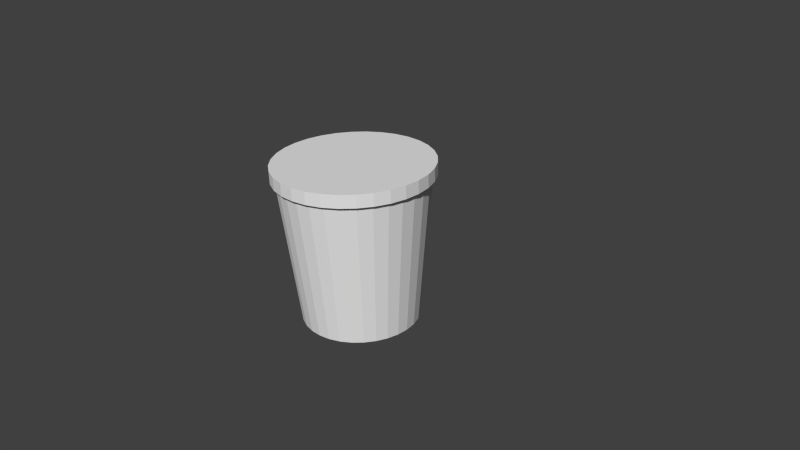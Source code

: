 # Source: insucream.blend  (saved by Blender 2.68.0; exported with 4.5.12 LTS)
import bpy
from mathutils import Matrix  # noqa: F401  (used for matrix-valued properties, if any)

bpy.ops.wm.read_factory_settings(use_empty=True)
scene = bpy.context.scene
scene.name = 'Scene'

# ---- collections
col_collection_1 = bpy.data.collections.new('Collection 1'); scene.collection.children.link(col_collection_1)

# ---- materials (node trees are filled in below, after node groups)
mat_material = bpy.data.materials.new('Material')
mat_material.alpha_threshold = 0.0
mat_material.use_transparent_shadow = False
mat_material.roughness = 0.5
mat_material.line_color = (0.0, 0.0, 0.0, 1.0)

# ---- material node trees

# ---- world
world_world = bpy.data.worlds.new('World'); scene.world = world_world
world_world.color = (0.05088, 0.05088, 0.05088)
world_world.use_sun_shadow = False
world_world.sun_shadow_jitter_overblur = 0.0
world_world.cycles.sampling_method = 'MANUAL'
world_world.cycles.sample_map_resolution = 256

# ---- cameras
cam_camera = bpy.data.cameras.new('Camera')
cam_camera.clip_end = 100.0
cam_camera.lens = 35.0
cam_camera.sensor_width = 32.0
cam_camera.sensor_height = 18.0
cam_camera.ortho_scale = 7.314
cam_camera.dof.focus_distance = 0.0
cam_camera.dof.aperture_fstop = 128.0

# ---- meshes
me_cylinder = bpy.data.meshes.new('Cylinder')
me_cylinder.from_pydata([(-1.88e-08, 0.8, -1.543), (-4.255e-08, 1.0, 0.4566), (0.1561, 0.7846, -1.543), (0.1951, 0.9808, 0.4566), (0.3061, 0.7391, -1.543), (0.3827, 0.9239, 0.4566), (0.4445, 0.6652, -1.543), (0.5556, 0.8315, 0.4566), (0.5657, 0.5657, -1.543), (0.7071, 0.7071, 0.4566), (0.6652, 0.4445, -1.543), (0.8315, 0.5556, 0.4566), (0.7391, 0.3061, -1.543), (0.9239, 0.3827, 0.4566), (0.7846, 0.1561, -1.543), (0.9808, 0.1951, 0.4566), (0.8, -1.853e-07, -1.543), (1.0, -2.3e-07, 0.4566), (0.7846, -0.1561, -1.543), (0.9808, -0.1951, 0.4566), (0.7391, -0.3061, -1.543), (0.9239, -0.3827, 0.4566), (0.6652, -0.4445, -1.543), (0.8315, -0.5556, 0.4566), (0.5657, -0.5657, -1.543), (0.7071, -0.7071, 0.4566), (0.4445, -0.6652, -1.543), (0.5556, -0.8315, 0.4566), (0.3061, -0.7391, -1.543), (0.3827, -0.9239, 0.4566), (0.1561, -0.7846, -1.543), (0.1951, -0.9808, 0.4566), (-2.795e-07, -0.8, -1.543), (-3.684e-07, -1.0, 0.4566), (-0.1561, -0.7846, -1.543), (-0.1951, -0.9808, 0.4566), (-0.3061, -0.7391, -1.543), (-0.3827, -0.9239, 0.4566), (-0.4445, -0.6652, -1.543), (-0.5556, -0.8315, 0.4566), (-0.5657, -0.5657, -1.543), (-0.7071, -0.7071, 0.4566), (-0.6652, -0.4445, -1.543), (-0.8315, -0.5556, 0.4566), (-0.7391, -0.3061, -1.543), (-0.9239, -0.3827, 0.4566), (-0.7846, -0.1561, -1.543), (-0.9808, -0.1951, 0.4566), (-0.8, 5.299e-07, -1.543), (-1.0, 6.64e-07, 0.4566), (-0.7846, 0.1561, -1.543), (-0.9808, 0.1951, 0.4566), (-0.7391, 0.3061, -1.543), (-0.9239, 0.3827, 0.4566), (-0.6652, 0.4445, -1.543), (-0.8315, 0.5556, 0.4566), (-0.5657, 0.5657, -1.543), (-0.7071, 0.7071, 0.4566), (-0.4445, 0.6652, -1.543), (-0.5556, 0.8315, 0.4566), (-0.3061, 0.7391, -1.543), (-0.3827, 0.9239, 0.4566), (-0.1561, 0.7846, -1.543), (-0.1951, 0.9808, 0.4566), (-4.965e-08, 1.06, 0.4566), (0.2067, 1.039, 0.4566), (0.4055, 0.979, 0.4566), (0.5887, 0.8811, 0.4566), (0.7493, 0.7493, 0.4566), (0.8811, 0.5887, 0.4566), (0.979, 0.4055, 0.4566), (1.039, 0.2067, 0.4566), (1.06, -2.375e-07, 0.4566), (1.039, -0.2067, 0.4566), (0.979, -0.4055, 0.4566), (0.8811, -0.5887, 0.4566), (0.7493, -0.7493, 0.4566), (0.5887, -0.8811, 0.4566), (0.4055, -0.979, 0.4566), (0.2067, -1.039, 0.4566), (-3.949e-07, -1.06, 0.4566), (-0.2067, -1.039, 0.4566), (-0.4055, -0.979, 0.4566), (-0.5887, -0.8811, 0.4566), (-0.7493, -0.7493, 0.4566), (-0.8811, -0.5887, 0.4566), (-0.979, -0.4055, 0.4566), (-1.039, -0.2067, 0.4566), (-1.06, 7.013e-07, 0.4566), (-1.039, 0.2067, 0.4566), (-0.979, 0.4055, 0.4566), (-0.8811, 0.5887, 0.4566), (-0.7493, 0.7493, 0.4566), (-0.5887, 0.8811, 0.4566), (-0.4055, 0.979, 0.4566), (-0.2067, 1.039, 0.4566), (-4.965e-08, 1.06, 0.6303), (0.2067, 1.039, 0.6303), (0.4055, 0.979, 0.6303), (0.5887, 0.8811, 0.6303), (0.7493, 0.7493, 0.6303), (0.8811, 0.5887, 0.6303), (0.979, 0.4055, 0.6303), (1.039, 0.2067, 0.6303), (1.06, -2.375e-07, 0.6303), (1.039, -0.2067, 0.6303), (0.979, -0.4055, 0.6303), (0.8811, -0.5887, 0.6303), (0.7493, -0.7493, 0.6303), (0.5887, -0.8811, 0.6303), (0.4055, -0.979, 0.6303), (0.2067, -1.039, 0.6303), (-3.949e-07, -1.06, 0.6303), (-0.2067, -1.039, 0.6303), (-0.4055, -0.979, 0.6303), (-0.5887, -0.8811, 0.6303), (-0.7493, -0.7493, 0.6303), (-0.8811, -0.5887, 0.6303), (-0.979, -0.4055, 0.6303), (-1.039, -0.2067, 0.6303), (-1.06, 7.013e-07, 0.6303), (-1.039, 0.2067, 0.6303), (-0.979, 0.4055, 0.6303), (-0.8811, 0.5887, 0.6303), (-0.7493, 0.7493, 0.6303), (-0.5887, 0.8811, 0.6303), (-0.4055, 0.979, 0.6303), (-0.2067, 1.039, 0.6303)], [], [(0, 1, 3, 2), (2, 3, 5, 4), (4, 5, 7, 6), (6, 7, 9, 8), (8, 9, 11, 10), (10, 11, 13, 12), (12, 13, 15, 14), (14, 15, 17, 16), (16, 17, 19, 18), (18, 19, 21, 20), (20, 21, 23, 22), (22, 23, 25, 24), (24, 25, 27, 26), (26, 27, 29, 28), (28, 29, 31, 30), (30, 31, 33, 32), (32, 33, 35, 34), (34, 35, 37, 36), (36, 37, 39, 38), (38, 39, 41, 40), (40, 41, 43, 42), (42, 43, 45, 44), (44, 45, 47, 46), (46, 47, 49, 48), (48, 49, 51, 50), (50, 51, 53, 52), (52, 53, 55, 54), (54, 55, 57, 56), (56, 57, 59, 58), (58, 59, 61, 60), (55, 53, 90, 91), (62, 63, 1, 0), (60, 61, 63, 62), (0, 2, 4, 6, 8, 10, 12, 14, 16, 18, 20, 22, 24, 26, 28, 30, 32, 34, 36, 38, 40, 42, 44, 46, 48, 50, 52, 54, 56, 58, 60, 62), (86, 85, 117, 118), (31, 29, 78, 79), (7, 5, 66, 67), (45, 43, 85, 86), (21, 19, 73, 74), (59, 57, 92, 93), (35, 33, 80, 81), (11, 9, 68, 69), (49, 47, 87, 88), (25, 23, 75, 76), (63, 61, 94, 95), (39, 37, 82, 83), (15, 13, 70, 71), (53, 51, 89, 90), (29, 27, 77, 78), (5, 3, 65, 66), (43, 41, 84, 85), (19, 17, 72, 73), (57, 55, 91, 92), (33, 31, 79, 80), (9, 7, 67, 68), (47, 45, 86, 87), (3, 1, 64, 65), (23, 21, 74, 75), (61, 59, 93, 94), (37, 35, 81, 82), (13, 11, 69, 70), (51, 49, 88, 89), (27, 25, 76, 77), (1, 63, 95, 64), (41, 39, 83, 84), (17, 15, 71, 72), (97, 96, 127, 126, 125, 124, 123, 122, 121, 120, 119, 118, 117, 116, 115, 114, 113, 112, 111, 110, 109, 108, 107, 106, 105, 104, 103, 102, 101, 100, 99, 98), (81, 80, 112, 113), (76, 75, 107, 108), (71, 70, 102, 103), (66, 65, 97, 98), (92, 91, 123, 124), (87, 86, 118, 119), (82, 81, 113, 114), (77, 76, 108, 109), (72, 71, 103, 104), (67, 66, 98, 99), (93, 92, 124, 125), (88, 87, 119, 120), (83, 82, 114, 115), (78, 77, 109, 110), (73, 72, 104, 105), (68, 67, 99, 100), (94, 93, 125, 126), (89, 88, 120, 121), (84, 83, 115, 116), (79, 78, 110, 111), (74, 73, 105, 106), (69, 68, 100, 101), (95, 94, 126, 127), (90, 89, 121, 122), (85, 84, 116, 117), (80, 79, 111, 112), (75, 74, 106, 107), (70, 69, 101, 102), (65, 64, 96, 97), (64, 95, 127, 96), (91, 90, 122, 123)])
_uv = me_cylinder.uv_layers.new(name='UVMap')
_uv.uv.foreach_set('vector', [0.5121, 0.366, 0.5074, 0.0001096, 0.5431, 0.0, 0.5407, 0.3659, 0.5407, 0.3659, 0.5431, 0.0, 0.5782, 0.0002517, 0.5687, 0.3661, 0.5687, 0.3661, 0.5782, 0.0002517, 0.6112, 0.000855, 0.5951, 0.3666, 0.5951, 0.3666, 0.6112, 0.000855, 0.6409, 0.001787, 0.6189, 0.3673, 0.6189, 0.3673, 0.6409, 0.001787, 0.6661, 0.003011, 0.6391, 0.3683, 0.9758, 0.3844, 1.0, 0.7498, 0.9703, 0.7509, 0.952, 0.3853, 0.952, 0.3853, 0.9703, 0.7509, 0.9373, 0.7517, 0.9256, 0.3859, 0.9256, 0.3859, 0.9373, 0.7517, 0.9023, 0.7522, 0.8976, 0.3863, 0.8976, 0.3863, 0.9023, 0.7522, 0.8665, 0.7523, 0.869, 0.3864, 0.869, 0.3864, 0.8665, 0.7523, 0.8315, 0.752, 0.8409, 0.3862, 0.8409, 0.3862, 0.8315, 0.752, 0.7985, 0.7514, 0.8145, 0.3857, 0.8145, 0.3857, 0.7985, 0.7514, 0.7688, 0.7505, 0.7908, 0.385, 0.1533, 0.7526, 0.1279, 0.3873, 0.1576, 0.3861, 0.177, 0.7516, 0.177, 0.7516, 0.1576, 0.3861, 0.1906, 0.3852, 0.2034, 0.7509, 0.2034, 0.7509, 0.1906, 0.3852, 0.2256, 0.3846, 0.2314, 0.7505, 0.2314, 0.7505, 0.2256, 0.3846, 0.2614, 0.3844, 0.26, 0.7503, 0.26, 0.7503, 0.2614, 0.3844, 0.2964, 0.3845, 0.2881, 0.7504, 0.2881, 0.7504, 0.2964, 0.3845, 0.3294, 0.385, 0.3145, 0.7508, 0.3145, 0.7508, 0.3294, 0.385, 0.3591, 0.3859, 0.3382, 0.7515, 0.3382, 0.7515, 0.3591, 0.3859, 0.3844, 0.387, 0.3585, 0.7524, 0.8973, 0.0007701, 0.9226, 0.3661, 0.8929, 0.3673, 0.8735, 0.001734, 0.8735, 0.001734, 0.8929, 0.3673, 0.8599, 0.3682, 0.8471, 0.00246, 0.8471, 0.00246, 0.8599, 0.3682, 0.8249, 0.3688, 0.8191, 0.002919, 0.8191, 0.002919, 0.8249, 0.3688, 0.7892, 0.369, 0.7905, 0.003095, 0.7905, 0.003095, 0.7892, 0.369, 0.7541, 0.3688, 0.7625, 0.002979, 0.7625, 0.002979, 0.7541, 0.3688, 0.7211, 0.3683, 0.7361, 0.002578, 0.7361, 0.002578, 0.7211, 0.3683, 0.6914, 0.3675, 0.7123, 0.001905, 0.7123, 0.001905, 0.6914, 0.3675, 0.6661, 0.3663, 0.6921, 0.0009876, 0.4137, 0.369, 0.3844, 0.003876, 0.4096, 0.002496, 0.4339, 0.3679, 0.4339, 0.3679, 0.4096, 0.002496, 0.4393, 0.001382, 0.4576, 0.367, 0.6922, 0.7175, 0.7175, 0.6922, 0.7259, 0.6991, 0.6991, 0.7259, 0.4841, 0.3663, 0.4724, 0.0005763, 0.5074, 0.0001096, 0.5121, 0.366, 0.4576, 0.367, 0.4393, 0.001382, 0.4724, 0.0005763, 0.4841, 0.3663, 0.5658, 0.7196, 0.5378, 0.714, 0.5114, 0.7031, 0.4876, 0.6872, 0.4674, 0.667, 0.4515, 0.6432, 0.4406, 0.6168, 0.435, 0.5888, 0.435, 0.5602, 0.4406, 0.5322, 0.4515, 0.5058, 0.4674, 0.482, 0.4876, 0.4618, 0.5114, 0.4459, 0.5378, 0.435, 0.5658, 0.4294, 0.5944, 0.4294, 0.6224, 0.435, 0.6488, 0.4459, 0.6726, 0.4618, 0.6928, 0.482, 0.7087, 0.5058, 0.7196, 0.5322, 0.7252, 0.5602, 0.7252, 0.5888, 0.7196, 0.6168, 0.7087, 0.6432, 0.6928, 0.667, 0.6726, 0.6872, 0.6488, 0.7031, 0.6224, 0.714, 0.5944, 0.7196, 0.08992, 0.5897, 0.09088, 0.6247, 0.05925, 0.6249, 0.05829, 0.5899, 0.5944, 0.3952, 0.5587, 0.3952, 0.5576, 0.3844, 0.5955, 0.3844, 0.4357, 0.6922, 0.461, 0.7175, 0.4541, 0.7259, 0.4273, 0.6991, 0.7579, 0.5587, 0.751, 0.5237, 0.7614, 0.5205, 0.7688, 0.5576, 0.4357, 0.461, 0.4159, 0.4907, 0.4063, 0.4855, 0.4273, 0.4541, 0.6295, 0.751, 0.6625, 0.7373, 0.6676, 0.7469, 0.6326, 0.7614, 0.6625, 0.4159, 0.6295, 0.4022, 0.6326, 0.3918, 0.6676, 0.4063, 0.4022, 0.6295, 0.4159, 0.6625, 0.4063, 0.6676, 0.3918, 0.6326, 0.751, 0.6295, 0.7579, 0.5944, 0.7688, 0.5955, 0.7614, 0.6326, 0.4907, 0.4159, 0.461, 0.4357, 0.4541, 0.4273, 0.4855, 0.4063, 0.5587, 0.7579, 0.5944, 0.7579, 0.5955, 0.7688, 0.5576, 0.7688, 0.7175, 0.461, 0.6922, 0.4357, 0.6991, 0.4273, 0.7259, 0.4541, 0.3952, 0.5587, 0.3952, 0.5944, 0.3844, 0.5955, 0.3844, 0.5576, 0.7175, 0.6922, 0.7373, 0.6625, 0.7469, 0.6676, 0.7259, 0.6991, 0.5587, 0.3952, 0.5237, 0.4022, 0.5205, 0.3918, 0.5576, 0.3844, 0.461, 0.7175, 0.4907, 0.7373, 0.4855, 0.7469, 0.4541, 0.7259, 0.751, 0.5237, 0.7373, 0.4907, 0.7469, 0.4855, 0.7614, 0.5205, 0.4159, 0.4907, 0.4022, 0.5237, 0.3918, 0.5205, 0.4063, 0.4855, 0.6625, 0.7373, 0.6922, 0.7175, 0.6991, 0.7259, 0.6676, 0.7469, 0.6295, 0.4022, 0.5944, 0.3952, 0.5955, 0.3844, 0.6326, 0.3918, 0.4159, 0.6625, 0.4357, 0.6922, 0.4273, 0.6991, 0.4063, 0.6676, 0.7579, 0.5944, 0.7579, 0.5587, 0.7688, 0.5576, 0.7688, 0.5955, 0.4907, 0.7373, 0.5237, 0.751, 0.5205, 0.7614, 0.4855, 0.7469, 0.461, 0.4357, 0.4357, 0.461, 0.4273, 0.4541, 0.4541, 0.4273, 0.5944, 0.7579, 0.6295, 0.751, 0.6326, 0.7614, 0.5955, 0.7688, 0.6922, 0.4357, 0.6625, 0.4159, 0.6676, 0.4063, 0.6991, 0.4273, 0.3952, 0.5944, 0.4022, 0.6295, 0.3918, 0.6326, 0.3844, 0.5955, 0.7373, 0.6625, 0.751, 0.6295, 0.7614, 0.6326, 0.7469, 0.6676, 0.5237, 0.4022, 0.4907, 0.4159, 0.4855, 0.4063, 0.5205, 0.3918, 0.5237, 0.751, 0.5587, 0.7579, 0.5576, 0.7688, 0.5205, 0.7614, 0.7373, 0.4907, 0.7175, 0.461, 0.7259, 0.4541, 0.7469, 0.4855, 0.4022, 0.5237, 0.3952, 0.5587, 0.3844, 0.5576, 0.3918, 0.5205, 0.1012, 0.02187, 0.1361, 0.007386, 0.1733, 2.173e-08, 0.2111, 0.0, 0.2483, 0.007386, 0.2832, 0.02187, 0.3147, 0.04291, 0.3415, 0.06968, 0.3625, 0.1012, 0.377, 0.1361, 0.3844, 0.1733, 0.3844, 0.2111, 0.377, 0.2483, 0.3625, 0.2832, 0.3415, 0.3147, 0.3147, 0.3415, 0.2832, 0.3625, 0.2483, 0.377, 0.2111, 0.3844, 0.1733, 0.3844, 0.1361, 0.377, 0.1012, 0.3625, 0.06968, 0.3415, 0.04291, 0.3147, 0.02187, 0.2832, 0.007386, 0.2483, 0.0, 0.2111, 2.173e-08, 0.1733, 0.007386, 0.1361, 0.02187, 0.1012, 0.04291, 0.06968, 0.06968, 0.04291, 0.03178, 0.4776, 0.03163, 0.5148, 0.0, 0.515, 0.0001528, 0.4778, 0.03352, 0.6564, 0.03253, 0.6879, 0.0009061, 0.688, 0.001893, 0.6565, 0.03224, 0.835, 0.03309, 0.8699, 0.001465, 0.87, 0.0006107, 0.8351, 0.1241, 0.4776, 0.1238, 0.5148, 0.09216, 0.5149, 0.09242, 0.4777, 0.09187, 0.3844, 0.09065, 0.4112, 0.05903, 0.4114, 0.06024, 0.3846, 0.08931, 0.5526, 0.08992, 0.5897, 0.05829, 0.5899, 0.05768, 0.5528, 0.03231, 0.4426, 0.03178, 0.4776, 0.0001528, 0.4778, 0.0006849, 0.4428, 0.03343, 0.6247, 0.03471, 0.6562, 0.003079, 0.6564, 0.001802, 0.6249, 0.03174, 0.7978, 0.03224, 0.835, 0.0006107, 0.8351, 0.0001161, 0.7979, 0.1247, 0.4426, 0.1241, 0.4776, 0.09242, 0.4777, 0.09306, 0.4427, 0.1264, 0.6562, 0.1279, 0.683, 0.09626, 0.6831, 0.0948, 0.6563, 0.08908, 0.5148, 0.08931, 0.5526, 0.05768, 0.5528, 0.05745, 0.515, 0.0332, 0.4112, 0.03231, 0.4426, 0.0006849, 0.4428, 0.001576, 0.4114, 0.03247, 0.5897, 0.03343, 0.6247, 0.001802, 0.6249, 0.0008408, 0.5899, 0.03163, 0.76, 0.03174, 0.7978, 0.0001161, 0.7979, 0.0, 0.7601, 0.1257, 0.4112, 0.1247, 0.4426, 0.09306, 0.4427, 0.09405, 0.4113, 0.1252, 0.6247, 0.1264, 0.6562, 0.0948, 0.6563, 0.09362, 0.6248, 0.08923, 0.4776, 0.08908, 0.5148, 0.05745, 0.515, 0.0576, 0.4778, 0.03442, 0.3844, 0.0332, 0.4112, 0.001576, 0.4114, 0.002791, 0.3846, 0.03186, 0.5526, 0.03247, 0.5897, 0.0008408, 0.5899, 0.0002323, 0.5528, 0.03189, 0.7228, 0.03163, 0.76, 0.0, 0.7601, 0.0002667, 0.7229, 0.127, 0.3844, 0.1257, 0.4112, 0.09405, 0.4113, 0.09535, 0.3845, 0.1244, 0.5897, 0.1252, 0.6247, 0.09362, 0.6248, 0.09277, 0.5898, 0.08976, 0.4426, 0.08923, 0.4776, 0.0576, 0.4778, 0.05813, 0.4428, 0.09088, 0.6247, 0.09216, 0.6562, 0.06053, 0.6564, 0.05925, 0.6249, 0.03163, 0.5148, 0.03186, 0.5526, 0.0002323, 0.5528, 0.0, 0.515, 0.03253, 0.6879, 0.03189, 0.7228, 0.0002667, 0.7229, 0.0009061, 0.688, 0.03309, 0.8699, 0.03427, 0.9014, 0.002645, 0.9015, 0.001465, 0.87, 0.1238, 0.5148, 0.1239, 0.5526, 0.09227, 0.5527, 0.09216, 0.5149, 0.1239, 0.5526, 0.1244, 0.5897, 0.09277, 0.5898, 0.09227, 0.5527, 0.09065, 0.4112, 0.08976, 0.4426, 0.05813, 0.4428, 0.05903, 0.4114])
me_cylinder.materials.append(mat_material)
me_cylinder.use_remesh_preserve_volume = False
me_cylinder.use_remesh_preserve_attributes = False
me_cylinder.use_mirror_vertex_groups = False
me_cylinder.update()

# ---- objects
ob_cylinder = bpy.data.objects.new('Cylinder', me_cylinder)
ob_camera = bpy.data.objects.new('Camera', cam_camera)

# ---- transforms, parenting, visibility, modifiers, constraints
ob_cylinder.location = (-0.3052, -0.01365, 0.5785)
ob_cylinder.rotation_euler = (-0.002069, 0.02229, 22.29)
ob_cylinder.lineart.crease_threshold = 0.0
ob_camera.location = (7.481, -6.508, 5.344)
ob_camera.rotation_euler = (1.109, 0.01082, 0.8149)
ob_camera.lock_rotations_4d = False
ob_camera.empty_display_type = 'ARROWS'
ob_camera.color = (0.0, 0.0, 0.0, 0.0)
ob_camera.display_type = 'WIRE'
ob_camera.lineart.crease_threshold = 0.0

# ---- collection membership
col_collection_1.objects.link(ob_cylinder)
col_collection_1.objects.link(ob_camera)

# ---- scene / render settings (as saved in the file)
scene.camera = ob_camera
scene.frame_start = 1; scene.frame_end = 250; scene.frame_set(200)
scene.render.engine = 'BLENDER_EEVEE_NEXT'
scene.render.image_settings.color_mode = 'RGB'
scene.render.image_settings.compression = 90
scene.render.resolution_percentage = 50
scene.render.dither_intensity = 0.0
scene.cycles.use_denoising = False
scene.cycles.samples = 10
scene.cycles.sampling_pattern = 'TABULATED_SOBOL'
scene.cycles.light_sampling_threshold = 0.0
scene.cycles.use_adaptive_sampling = False
scene.cycles.use_light_tree = False
scene.cycles.blur_glossy = 0.0
scene.cycles.volume_bounces = 1
scene.cycles.pixel_filter_type = 'GAUSSIAN'
scene.cycles.sample_clamp_indirect = 0.0
scene.view_settings.view_transform = 'Standard'
bpy.context.view_layer.update()

# ---- added for rendering (the .blend has no usable light): sun
light_auto_sun = bpy.data.lights.new('AutoSun', 'SUN')
light_auto_sun.energy = 3.0
light_auto_sun.angle = 0.0523599
ob_auto_sun = bpy.data.objects.new('AutoSun', light_auto_sun)
scene.collection.objects.link(ob_auto_sun)
ob_auto_sun.rotation_euler = (0.872665, 0.174533, 0.523599)
bpy.context.view_layer.update()
